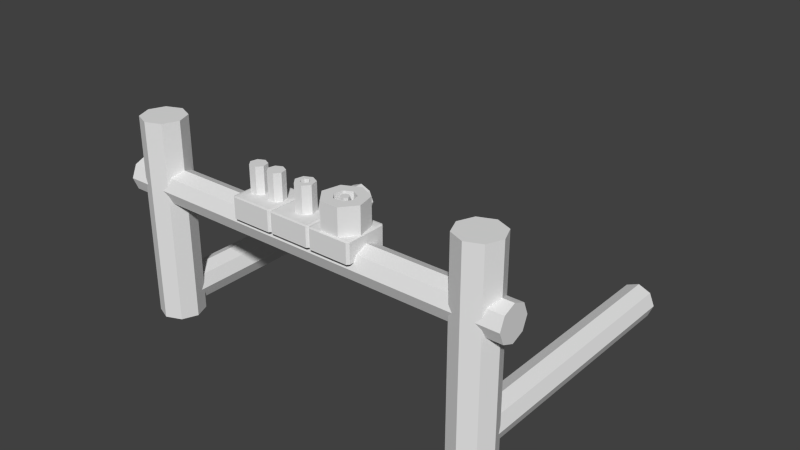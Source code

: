 # Source: trampoline.blend  (saved by Blender 2.68.0; exported with 4.5.12 LTS)
import bpy
from mathutils import Matrix  # noqa: F401  (used for matrix-valued properties, if any)

bpy.ops.wm.read_factory_settings(use_empty=True)
scene = bpy.context.scene
scene.name = 'Scene'

# ---- collections
col_collection_1 = bpy.data.collections.new('Collection 1'); scene.collection.children.link(col_collection_1)
col_collection_2 = bpy.data.collections.new('Collection 2'); scene.collection.children.link(col_collection_2)
col_collection_2.hide_render = True
col_collection_2.hide_viewport = True

# ---- materials (node trees are filled in below, after node groups)
mat_noneuntitled = bpy.data.materials.new('Noneuntitled')
mat_noneuntitled.alpha_threshold = 0.0
mat_noneuntitled.use_transparent_shadow = False
mat_noneuntitled.roughness = 0.5
mat_noneuntitled.line_color = (0.0, 0.0, 0.0, 1.0)
mat_noneuntitled_001 = bpy.data.materials.new('Noneuntitled.001')
mat_noneuntitled_001.alpha_threshold = 0.0
mat_noneuntitled_001.use_transparent_shadow = False
mat_noneuntitled_001.roughness = 0.5
mat_noneuntitled_001.line_color = (0.0, 0.0, 0.0, 1.0)
mat_noneuntitled_002 = bpy.data.materials.new('Noneuntitled.002')
mat_noneuntitled_002.alpha_threshold = 0.0
mat_noneuntitled_002.use_transparent_shadow = False
mat_noneuntitled_002.roughness = 0.5
mat_noneuntitled_002.line_color = (0.0, 0.0, 0.0, 1.0)

# ---- material node trees

# ---- world
world_world = bpy.data.worlds.new('World'); scene.world = world_world
world_world.color = (0.05088, 0.05088, 0.05088)
world_world.use_sun_shadow = False
world_world.sun_shadow_jitter_overblur = 0.0
world_world.cycles.sampling_method = 'MANUAL'
world_world.cycles.sample_map_resolution = 256

# ---- meshes
me_cube_003 = bpy.data.meshes.new('Cube.003')
me_cube_003.from_pydata([(0.725, 0.3034, -1.26), (0.725, -0.2966, -1.26), (0.275, -0.2966, -1.26), (0.275, 0.3034, -1.26), (0.725, 0.3034, -0.8), (0.275, 0.3034, -0.8), (0.275, -0.2966, -0.8), (0.725, -0.2966, -0.8), (0.75, 0.3034, -1.25), (0.75, 0.3034, -0.81), (0.75, -0.2966, -0.81), (0.75, -0.2966, -1.25), (0.725, -0.33, -1.25), (0.725, -0.33, -0.81), (0.275, -0.33, -0.81), (0.275, -0.33, -1.25), (0.25, -0.2966, -1.25), (0.25, -0.2966, -0.81), (0.25, 0.3034, -0.81), (0.25, 0.3034, -1.25), (0.725, 0.3367, -0.81), (0.725, 0.3367, -1.25), (0.275, 0.3367, -1.25), (0.275, 0.3367, -0.81), (0.4797, -0.0567, -0.2), (0.4783, -0.0567, -0.2), (0.5203, -0.0567, -0.2), (0.5217, -0.0567, -0.2), (0.4533, -0.01482, -0.2), (0.4513, -0.01147, -0.2), (0.4523, -0.1327, -0.2), (0.5477, -0.1327, -0.2), (0.5467, -0.01482, -0.2), (0.5487, -0.01147, -0.2), (0.4603, 0.04158, -0.2), (0.4609, 0.04493, -0.2), (0.3928, -0.03323, -0.2), (0.4797, -0.0567, -0.8), (0.4783, -0.0567, -0.8), (0.4523, -0.1327, -0.8), (0.5203, -0.0567, -0.8), (0.5217, -0.0567, -0.8), (0.5477, -0.1327, -0.8), (0.6072, -0.03323, -0.2), (0.5397, 0.04158, -0.2), (0.5391, 0.04493, -0.2), (0.5, 0.07004, -0.2), (0.414, 0.09085, -0.2), (0.4533, -0.01482, -0.8), (0.4513, -0.01147, -0.8), (0.3928, -0.03323, -0.8), (0.5467, -0.01482, -0.8), (0.5487, -0.01147, -0.8), (0.6072, -0.03323, -0.8), (0.5, 0.1461, -0.2), (0.586, 0.09085, -0.2), (0.4603, 0.04158, -0.8), (0.4609, 0.04493, -0.8), (0.414, 0.09085, -0.8), (0.5397, 0.04158, -0.8), (0.5391, 0.04493, -0.8), (0.586, 0.09085, -0.8), (0.5, 0.1461, -0.8), (0.5, 0.07004, -0.8), (1.0, 0.3201, -0.8), (1.189, 0.1986, -0.8), (1.236, -0.07439, -0.8), (1.105, -0.2933, -0.8), (0.895, -0.2933, -0.8), (0.7641, -0.07439, -0.8), (0.8108, 0.1986, -0.8), (1.0, 0.3201, -0.2), (1.189, 0.1986, -0.2), (1.236, -0.07439, -0.2), (1.105, -0.2933, -0.2), (0.895, -0.2933, -0.2), (0.7641, -0.07439, -0.2), (0.8108, 0.1986, -0.2), (1.0, 0.1557, -0.2), (0.9099, 0.09785, -0.2), (1.0, 0.1557, -0.8), (0.9099, 0.09785, -0.8), (0.8877, -0.0321, -0.2), (0.8877, -0.0321, -0.8), (0.95, -0.1363, -0.2), (0.95, -0.1363, -0.8), (1.05, -0.1363, -0.2), (1.05, -0.1363, -0.8), (1.112, -0.0321, -0.2), (1.112, -0.0321, -0.8), (1.09, 0.09785, -0.2), (1.09, 0.09785, -0.8), (1.0, 0.06685, -0.8), (1.039, 0.04175, -0.8), (1.049, -0.01466, -0.8), (1.022, -0.05989, -0.8), (0.9783, -0.05989, -0.8), (0.9513, -0.01466, -0.8), (0.9609, 0.04175, -0.8), (1.0, 0.06685, -0.2), (1.039, 0.04175, -0.2), (1.049, -0.01466, -0.2), (1.022, -0.05989, -0.2), (0.9783, -0.05989, -0.2), (0.9513, -0.01466, -0.2), (0.9609, 0.04175, -0.2), (1.0, 0.0001794, -0.8), (1.0, 0.0001794, -0.2), (1.225, 0.3002, -1.26), (1.225, -0.2998, -1.26), (0.775, -0.2998, -1.26), (0.775, 0.3002, -1.26), (1.225, 0.3002, -0.8), (0.775, 0.3002, -0.8), (0.775, -0.2998, -0.8), (1.225, -0.2998, -0.8), (1.25, 0.3002, -1.25), (1.25, 0.3002, -0.81), (1.25, -0.2998, -0.81), (1.25, -0.2998, -1.25), (1.225, -0.3332, -1.25), (1.225, -0.3332, -0.81), (0.775, -0.3332, -0.81), (0.775, -0.3332, -1.25), (0.75, -0.2998, -1.25), (0.75, -0.2998, -0.81), (0.75, 0.3002, -0.81), (0.75, 0.3002, -1.25), (1.225, 0.3335, -0.81), (1.225, 0.3335, -1.25), (0.775, 0.3335, -1.25), (0.775, 0.3335, -0.81), (-0.225, 0.3373, -0.7986), (-0.225, 0.3373, -1.259), (0.225, 0.3373, -1.259), (0.225, 0.3373, -0.7986), (-0.25, 0.304, -1.259), (-0.25, 0.304, -0.7986), (-0.25, -0.296, -0.7986), (-0.25, -0.296, -1.259), (-0.225, -0.3293, -1.259), (-0.225, -0.3293, -0.7986), (0.225, -0.3293, -0.7986), (0.225, -0.3293, -1.259), (0.25, -0.296, -1.259), (0.25, -0.296, -0.7986), (0.25, 0.304, -0.7986), (0.25, 0.304, -1.259), (0.225, -0.296, -0.7886), (-0.225, -0.296, -0.7886), (-0.225, 0.304, -0.7886), (0.225, 0.304, -0.7886), (-0.225, 0.304, -1.269), (-0.225, -0.296, -1.269), (0.225, -0.296, -1.269), (0.225, 0.304, -1.269), (-0.12, 0.001114, -0.1886), (-0.12, 0.001114, -0.7886), (-0.1933, 0.07905, -0.1886), (-0.2114, -0.0267, -0.1886), (-0.1607, -0.1115, -0.1886), (-0.07932, -0.1115, -0.1886), (-0.0286, -0.0267, -0.1886), (-0.0467, 0.07905, -0.1886), (-0.12, 0.1261, -0.1886), (-0.1933, 0.07905, -0.7886), (-0.2114, -0.0267, -0.7886), (-0.1607, -0.1115, -0.7886), (-0.07932, -0.1115, -0.7886), (-0.0286, -0.0267, -0.7886), (-0.0467, 0.07905, -0.7886), (-0.12, 0.1261, -0.7886), (0.12, 0.1265, -0.7886), (0.1933, 0.07905, -0.7886), (0.2114, -0.0267, -0.7886), (0.1607, -0.1115, -0.7886), (0.07932, -0.1115, -0.7886), (0.0286, -0.0267, -0.7886), (0.0467, 0.07905, -0.7886), (0.12, 0.1261, -0.1886), (0.1933, 0.07905, -0.1886), (0.2114, -0.0267, -0.1886), (0.1607, -0.1115, -0.1886), (0.07932, -0.1115, -0.1886), (0.0286, -0.0267, -0.1886), (0.0467, 0.07905, -0.1886), (0.12, 0.001114, -0.7886), (0.12, 0.001114, -0.1886), (2.5, 0.3333, -4.5), (2.677, 0.2357, -4.5), (2.75, 1.126e-07, -4.5), (2.677, -0.2357, -4.5), (2.5, -0.3333, -4.5), (2.323, -0.2357, -4.5), (2.25, 1.126e-07, -4.5), (2.323, 0.2357, -4.5), (2.5, 0.3333, 0.1), (2.677, 0.2357, 0.1), (2.75, 2.17e-07, 0.1), (2.677, -0.2357, 0.1), (2.5, -0.3333, 0.1), (2.323, -0.2357, 0.1), (2.25, 2.17e-07, 0.1), (2.323, 0.2357, 0.1), (2.5, 1.126e-07, -4.5), (2.5, -2.146e-08, 0.1), (-1.5, 0.3333, -4.5), (-1.323, 0.2357, -4.5), (-1.25, 1.126e-07, -4.5), (-1.323, -0.2357, -4.5), (-1.5, -0.3333, -4.5), (-1.677, -0.2357, -4.5), (-1.75, 1.126e-07, -4.5), (-1.677, 0.2357, -4.5), (-1.5, 0.3333, 0.1), (-1.323, 0.2357, 0.1), (-1.25, 2.17e-07, 0.1), (-1.323, -0.2357, 0.1), (-1.5, -0.3333, 0.1), (-1.677, -0.2357, 0.1), (-1.75, 2.17e-07, 0.1), (-1.677, 0.2357, 0.1), (-1.5, 1.126e-07, -4.5), (-1.5, -2.146e-08, 0.1), (-1.5, 4.0, -3.6), (-1.359, 4.0, -3.717), (-1.3, 4.0, -4.0), (-1.359, 4.0, -4.283), (-1.5, 4.0, -4.4), (-1.641, 4.0, -4.283), (-1.7, 4.0, -4.0), (-1.641, 4.0, -3.717), (-1.5, -1.123e-07, -3.6), (-1.359, -6.235e-08, -3.717), (-1.3, 5.828e-08, -4.0), (-1.359, 1.789e-07, -4.283), (-1.5, 2.289e-07, -4.4), (-1.641, 1.789e-07, -4.283), (-1.7, 5.828e-08, -4.0), (-1.641, -6.235e-08, -3.717), (-1.5, 4.0, -4.0), (-1.5, 5.828e-08, -4.0), (2.5, 4.0, -3.6), (2.641, 4.0, -3.717), (2.7, 4.0, -4.0), (2.641, 4.0, -4.283), (2.5, 4.0, -4.4), (2.359, 4.0, -4.283), (2.3, 4.0, -4.0), (2.359, 4.0, -3.717), (2.5, -1.123e-07, -3.6), (2.641, -6.235e-08, -3.717), (2.7, 5.828e-08, -4.0), (2.641, 1.789e-07, -4.283), (2.5, 2.289e-07, -4.4), (2.359, 1.789e-07, -4.283), (2.3, 5.828e-08, -4.0), (2.359, -6.235e-08, -3.717), (2.5, 4.0, -4.0), (2.5, 5.828e-08, -4.0), (-1.875, 0.2667, -1.4), (-1.875, 0.1886, -1.683), (-1.875, -2.914e-08, -1.8), (-1.875, -0.1886, -1.683), (-1.875, -0.2667, -1.4), (-1.875, -0.1886, -1.117), (-1.875, -5.246e-08, -1.0), (-1.875, 0.1886, -1.117), (2.875, 0.2667, -1.4), (2.875, 0.1886, -1.683), (2.875, 1.298e-07, -1.8), (2.875, -0.1886, -1.683), (2.875, -0.2667, -1.4), (2.875, -0.1886, -1.117), (2.875, 1.065e-07, -1.0), (2.875, 0.1886, -1.117), (-1.875, -4.08e-08, -1.4), (2.875, -4.08e-08, -1.4)], [], [(53, 52, 59, 61), (70, 77, 71, 64), (5, 18, 17, 6), (30, 39, 42, 31), (3, 22, 21, 0), (4, 20, 23, 5), (1, 12, 15, 2), (0, 21, 8), (2, 15, 16), (4, 9, 20), (4, 5, 6, 7), (11, 1, 0, 8), (7, 10, 9, 4), (60, 61, 59), (120, 121, 122, 123), (86, 88, 89, 87), (116, 117, 118, 119), (97, 98, 106, 96), (2, 16, 19, 3), (106, 93, 94), (130, 127, 126, 131), (84, 82, 76, 75), (107, 104, 103, 102), (115, 118, 117, 112), (112, 113, 114, 115), (99, 105, 107, 100), (101, 100, 107, 102), (98, 92, 93, 106), (128, 117, 116, 129), (40, 26, 27, 41), (35, 34, 56, 57), (48, 38, 39, 50), (59, 52, 33, 44), (47, 54, 62, 58), (12, 11, 10, 13), (39, 37, 40, 42), (43, 53, 61, 55), (50, 39, 30, 36), (30, 25, 28, 36), (31, 26, 24, 30), (1, 11, 12), (3, 19, 22), (7, 13, 10), (6, 17, 14), (5, 23, 18), (47, 35, 46, 54), (79, 82, 83, 81), (13, 7, 6, 14), (56, 49, 50, 58), (16, 17, 18, 19), (58, 50, 36, 47), (46, 45, 55, 54), (45, 46, 63, 60), (20, 21, 22, 23), (48, 28, 25, 38), (31, 42, 53, 43), (40, 37, 24, 26), (60, 63, 62, 61), (16, 15, 14, 17), (12, 13, 14, 15), (8, 21, 20, 9), (44, 33, 43, 55), (37, 38, 25, 24), (56, 34, 29, 49), (47, 34, 35), (51, 41, 27, 32), (58, 57, 56), (8, 9, 10, 11), (36, 28, 29), (59, 44, 45, 60), (50, 49, 48), (51, 32, 33, 52), (30, 24, 25), (32, 27, 31, 43), (39, 38, 37), (63, 57, 58, 62), (55, 61, 62, 54), (36, 29, 34, 47), (31, 27, 26), (22, 19, 18, 23), (42, 40, 41), (35, 57, 63, 46), (43, 33, 32), (53, 51, 52), (42, 41, 51, 53), (55, 45, 44), (29, 28, 48, 49), (98, 105, 99, 92), (90, 78, 80, 91), (90, 88, 73, 72), (112, 128, 131, 113), (72, 65, 64, 71), (121, 115, 114, 122), (74, 67, 66, 73), (75, 68, 67, 74), (81, 80, 78, 79), (86, 84, 75, 74), (104, 97, 96, 103), (88, 86, 74, 73), (79, 78, 71, 77), (80, 81, 70, 64), (102, 95, 94, 101), (84, 86, 87, 85), (89, 91, 65, 66), (124, 125, 126, 127), (124, 123, 122, 125), (128, 129, 130, 131), (105, 98, 97, 104), (108, 116, 119, 109), (78, 90, 72, 71), (91, 89, 88, 90), (120, 119, 118, 121), (107, 105, 104), (109, 120, 123, 110), (83, 85, 68, 69), (85, 87, 67, 68), (100, 93, 92, 99), (103, 96, 95, 102), (77, 70, 69, 76), (73, 66, 65, 72), (101, 94, 93, 100), (91, 80, 64, 65), (129, 108, 111, 130), (125, 114, 113, 126), (81, 83, 69, 70), (82, 79, 77, 76), (76, 69, 68, 75), (110, 124, 127, 111), (87, 89, 66, 67), (82, 84, 85, 83), (95, 96, 106, 94), (108, 129, 116), (109, 119, 120), (110, 123, 124), (111, 127, 130), (112, 117, 128), (115, 121, 118), (114, 125, 122), (113, 131, 126), (150, 132, 137), (152, 136, 133), (155, 134, 147), (148, 151, 150, 149), (150, 151, 135, 132), (137, 138, 149, 150), (175, 176, 177, 186), (140, 143, 142, 141), (174, 173, 180, 181), (133, 134, 155, 152), (145, 146, 151, 148), (169, 170, 163, 162), (173, 174, 175, 186), (149, 138, 141), (148, 142, 145), (151, 146, 135), (153, 140, 139), (154, 144, 143), (175, 174, 181, 182), (178, 177, 184, 185), (152, 153, 139, 136), (158, 164, 171, 165), (185, 187, 180, 179), (176, 175, 182, 183), (158, 156, 163, 164), (154, 155, 147, 144), (168, 157, 170, 169), (161, 162, 163, 156), (166, 157, 168, 167), (144, 147, 146, 145), (167, 168, 161, 160), (168, 169, 162, 161), (165, 171, 170, 157), (153, 154, 143, 140), (138, 139, 140, 141), (185, 179, 172, 178), (136, 137, 132, 133), (134, 133, 132, 135), (182, 181, 180, 187), (184, 183, 182, 187), (156, 158, 159), (157, 166, 165), (186, 177, 178), (187, 185, 184), (170, 171, 164, 163), (165, 166, 159, 158), (166, 167, 160, 159), (146, 147, 134, 135), (141, 142, 148, 149), (178, 172, 173, 186), (173, 172, 179, 180), (177, 176, 183, 184), (142, 143, 144, 145), (159, 160, 161, 156), (136, 139, 138, 137), (204, 188, 189), (205, 197, 196), (204, 189, 190), (205, 198, 197), (204, 190, 191), (205, 199, 198), (204, 191, 192), (205, 200, 199), (204, 192, 193), (205, 201, 200), (204, 193, 194), (205, 202, 201), (204, 194, 195), (205, 203, 202), (195, 188, 204), (205, 196, 203), (188, 196, 197, 189), (189, 197, 198, 190), (190, 198, 199, 191), (191, 199, 200, 192), (192, 200, 201, 193), (193, 201, 202, 194), (194, 202, 203, 195), (196, 188, 195, 203), (222, 206, 207), (223, 215, 214), (222, 207, 208), (223, 216, 215), (222, 208, 209), (223, 217, 216), (222, 209, 210), (223, 218, 217), (222, 210, 211), (223, 219, 218), (222, 211, 212), (223, 220, 219), (222, 212, 213), (223, 221, 220), (213, 206, 222), (223, 214, 221), (206, 214, 215, 207), (207, 215, 216, 208), (208, 216, 217, 209), (209, 217, 218, 210), (210, 218, 219, 211), (211, 219, 220, 212), (212, 220, 221, 213), (214, 206, 213, 221), (240, 224, 225), (241, 233, 232), (240, 225, 226), (241, 234, 233), (240, 226, 227), (241, 235, 234), (240, 227, 228), (241, 236, 235), (240, 228, 229), (241, 237, 236), (240, 229, 230), (241, 238, 237), (240, 230, 231), (241, 239, 238), (231, 224, 240), (241, 232, 239), (224, 232, 233, 225), (225, 233, 234, 226), (226, 234, 235, 227), (227, 235, 236, 228), (228, 236, 237, 229), (229, 237, 238, 230), (230, 238, 239, 231), (232, 224, 231, 239), (258, 242, 243), (259, 251, 250), (258, 243, 244), (259, 252, 251), (258, 244, 245), (259, 253, 252), (258, 245, 246), (259, 254, 253), (258, 246, 247), (259, 255, 254), (258, 247, 248), (259, 256, 255), (258, 248, 249), (259, 257, 256), (249, 242, 258), (259, 250, 257), (242, 250, 251, 243), (243, 251, 252, 244), (244, 252, 253, 245), (245, 253, 254, 246), (246, 254, 255, 247), (247, 255, 256, 248), (248, 256, 257, 249), (250, 242, 249, 257), (276, 260, 261), (277, 269, 268), (276, 261, 262), (277, 270, 269), (276, 262, 263), (277, 271, 270), (276, 263, 264), (277, 272, 271), (276, 264, 265), (277, 273, 272), (276, 265, 266), (277, 274, 273), (276, 266, 267), (277, 275, 274), (267, 260, 276), (277, 268, 275), (260, 268, 269, 261), (261, 269, 270, 262), (262, 270, 271, 263), (263, 271, 272, 264), (264, 272, 273, 265), (265, 273, 274, 266), (266, 274, 275, 267), (268, 260, 267, 275)])
me_cube_003.polygons.foreach_set('material_index', [2, 1, 2, 2, 2, 2, 2, 2, 2, 2, 2, 2, 2, 2, 1, 1, 1, 1, 2, 1, 1, 1, 1, 1, 1, 1, 1, 1, 1, 2, 2, 2, 2, 2, 2, 2, 2, 2, 2, 2, 2, 2, 2, 2, 2, 2, 1, 2, 2, 2, 2, 2, 2, 2, 2, 2, 2, 2, 2, 2, 2, 2, 2, 2, 2, 2, 2, 2, 2, 2, 2, 2, 2, 2, 2, 2, 2, 2, 2, 2, 2, 2, 2, 2, 2, 2, 2, 1, 1, 1, 1, 1, 1, 1, 1, 1, 1, 1, 1, 1, 1, 1, 1, 1, 1, 1, 1, 1, 1, 1, 1, 1, 1, 1, 1, 1, 1, 1, 1, 1, 1, 1, 1, 1, 1, 1, 1, 1, 1, 1, 1, 1, 1, 1, 1, 1, 1, 1, 1, 0, 0, 0, 0, 0, 0, 0, 0, 0, 0, 0, 0, 0, 0, 0, 0, 0, 0, 0, 0, 0, 0, 0, 0, 0, 0, 0, 0, 0, 0, 0, 0, 0, 0, 0, 0, 0, 0, 0, 0, 0, 0, 0, 0, 0, 0, 0, 0, 0, 0, 0, 0, 0, 0, 0, 0, 0, 0, 0, 0, 0, 0, 0, 0, 0, 0, 0, 0, 0, 0, 0, 0, 0, 0, 0, 0, 0, 0, 0, 0, 0, 0, 0, 0, 0, 0, 0, 0, 0, 0, 0, 0, 0, 0, 0, 0, 0, 0, 0, 0, 0, 0, 0, 0, 0, 0, 0, 0, 0, 0, 0, 0, 0, 0, 0, 0, 0, 0, 0, 0, 0, 0, 0, 0, 0, 0, 0, 0, 0, 0, 0, 0, 0, 0, 0, 0, 0, 0, 0, 0, 0, 0, 0, 0, 0, 0, 0, 0, 0, 0, 0, 0, 0, 0, 0, 0, 0, 0, 0, 0, 0, 0, 0, 0, 0, 0, 0, 0, 0, 0, 0, 0, 0, 0, 0])
_uv = me_cube_003.uv_layers.new(name='UVMap')
_uv.uv.foreach_set('vector', [0.6292, 0.6776, 0.636, 0.6792, 0.638, 0.6855, 0.6338, 0.6923, 0.2248, 0.7553, 0.2246, 0.6815, 0.2479, 0.6814, 0.2481, 0.7553, 0.03917, 0.6659, 0.03691, 0.6659, 0.03668, 0.5921, 0.03895, 0.5921, 0.03782, 0.7147, 0.03805, 0.7886, 0.0263, 0.7886, 0.02608, 0.7148, 0.5388, 0.7408, 0.5382, 0.7449, 0.4881, 0.7451, 0.4886, 0.741, 0.08934, 0.6658, 0.08987, 0.6699, 0.03971, 0.67, 0.03917, 0.6659, 0.4884, 0.6671, 0.4878, 0.663, 0.538, 0.6628, 0.5385, 0.6669, 0.4886, 0.741, 0.4881, 0.7451, 0.4853, 0.741, 0.5385, 0.6669, 0.538, 0.6628, 0.5408, 0.6669, 0.08934, 0.6658, 0.09265, 0.6658, 0.08987, 0.6699, 0.08934, 0.6658, 0.03917, 0.6659, 0.03895, 0.5921, 0.08911, 0.5919, 0.4851, 0.6671, 0.4884, 0.6671, 0.4886, 0.741, 0.4853, 0.741, 0.08911, 0.5919, 0.09242, 0.5919, 0.09265, 0.6658, 0.08934, 0.6658, 0.6381, 0.6859, 0.6338, 0.6923, 0.638, 0.6855, 0.09257, 0.8076, 0.03841, 0.8078, 0.03824, 0.7524, 0.0924, 0.7522, 0.2, 0.5668, 0.1873, 0.5668, 0.1871, 0.4929, 0.1997, 0.4929, 0.3258, 0.7581, 0.2716, 0.7582, 0.2714, 0.6851, 0.3256, 0.685, 0.2, 0.5719, 0.2, 0.5789, 0.1949, 0.5745, 0.1961, 0.5668, 0.5385, 0.6669, 0.5408, 0.6669, 0.541, 0.7408, 0.5388, 0.7408, 0.1949, 0.5745, 0.1913, 0.5802, 0.1892, 0.5735, 0.03824, 0.7521, 0.03825, 0.748, 0.09241, 0.7482, 0.0924, 0.7522, 0.7841, 0.7427, 0.7752, 0.7543, 0.7624, 0.747, 0.781, 0.7226, 0.1761, 0.5745, 0.171, 0.5719, 0.1749, 0.5668, 0.1796, 0.5676, 0.7052, 0.5705, 0.7085, 0.5705, 0.7087, 0.6443, 0.7054, 0.6443, 0.7054, 0.6443, 0.6553, 0.6445, 0.655, 0.5706, 0.7052, 0.5705, 0.1749, 0.5826, 0.171, 0.5789, 0.1761, 0.5745, 0.1796, 0.5802, 0.1818, 0.5735, 0.1796, 0.5802, 0.1761, 0.5745, 0.1796, 0.5676, 0.2, 0.5789, 0.1961, 0.5826, 0.1913, 0.5802, 0.1949, 0.5745, 0.2716, 0.7627, 0.2716, 0.7582, 0.3258, 0.7581, 0.3258, 0.7626, 0.1708, 0.5668, 0.1706, 0.4929, 0.1708, 0.4929, 0.171, 0.5668, 0.3385, 0.7552, 0.3381, 0.7552, 0.3383, 0.6814, 0.3387, 0.6814, 0.6465, 0.6772, 0.6429, 0.6725, 0.6444, 0.6628, 0.6528, 0.6739, 0.8148, 0.7227, 0.8214, 0.7226, 0.8216, 0.7965, 0.815, 0.7965, 0.4373, 0.6364, 0.4479, 0.6363, 0.4481, 0.7102, 0.4375, 0.7102, 0.7629, 0.5664, 0.7629, 0.57, 0.7088, 0.5702, 0.7087, 0.5665, 0.6444, 0.6628, 0.6428, 0.6726, 0.6383, 0.6732, 0.6338, 0.6645, 0.01131, 0.7147, 0.01108, 0.6408, 0.02657, 0.6408, 0.0268, 0.7146, 0.01522, 0.5669, 0.02761, 0.5668, 0.02784, 0.6407, 0.01544, 0.6407, 0.613, 0.6628, 0.6144, 0.6725, 0.6109, 0.6772, 0.6046, 0.6739, 0.6235, 0.6645, 0.619, 0.6732, 0.6146, 0.6726, 0.613, 0.6628, 0.4884, 0.6671, 0.4851, 0.6671, 0.4878, 0.663, 0.5388, 0.7408, 0.541, 0.7408, 0.5382, 0.7449, 0.08911, 0.5919, 0.08962, 0.5878, 0.09242, 0.5919, 0.03895, 0.5921, 0.03668, 0.5921, 0.03946, 0.588, 0.03917, 0.6659, 0.03971, 0.67, 0.03691, 0.6659, 0.6046, 0.6894, 0.6106, 0.6846, 0.6144, 0.6883, 0.613, 0.6976, 0.02923, 0.5668, 0.01379, 0.5668, 0.01402, 0.4929, 0.02946, 0.493, 0.08962, 0.5878, 0.08911, 0.5919, 0.03895, 0.5921, 0.03946, 0.588, 0.6467, 0.6842, 0.6467, 0.6776, 0.6528, 0.6739, 0.6528, 0.6894, 0.1544, 0.748, 0.1002, 0.7481, 0.09999, 0.6743, 0.1542, 0.6741, 0.0, 0.5669, 0.01522, 0.5669, 0.01544, 0.6407, 0.0002266, 0.6408, 0.6144, 0.6883, 0.6192, 0.6859, 0.6235, 0.6923, 0.613, 0.6976, 0.0268, 0.6408, 0.03161, 0.6408, 0.03183, 0.7147, 0.02702, 0.7147, 0.7674, 0.6488, 0.8216, 0.6486, 0.8218, 0.704, 0.7676, 0.7042, 0.3316, 0.6814, 0.3313, 0.7552, 0.3258, 0.7552, 0.326, 0.6813, 0.0002266, 0.7147, 0.0, 0.6409, 0.01108, 0.6408, 0.01131, 0.7147, 0.1708, 0.5668, 0.1659, 0.5668, 0.1656, 0.4929, 0.1706, 0.4929, 0.6381, 0.6859, 0.6429, 0.6883, 0.6443, 0.6976, 0.6338, 0.6923, 0.1544, 0.748, 0.1544, 0.7521, 0.1002, 0.7523, 0.1002, 0.7481, 0.3258, 0.8181, 0.2716, 0.8183, 0.2715, 0.7629, 0.3256, 0.7627, 0.7631, 0.6431, 0.7632, 0.6476, 0.709, 0.6478, 0.709, 0.6433, 0.6193, 0.6855, 0.6213, 0.6792, 0.6282, 0.6776, 0.6235, 0.6923, 0.1659, 0.5668, 0.1657, 0.5668, 0.1655, 0.4929, 0.1656, 0.4929, 0.3383, 0.6814, 0.3381, 0.7552, 0.3318, 0.7552, 0.332, 0.6814, 0.6046, 0.6894, 0.6106, 0.6842, 0.6106, 0.6846, 0.8218, 0.7226, 0.8269, 0.7226, 0.8271, 0.7965, 0.822, 0.7965, 0.6528, 0.6894, 0.6467, 0.6846, 0.6467, 0.6842, 0.7631, 0.6431, 0.709, 0.6433, 0.7088, 0.5702, 0.7629, 0.57, 0.6046, 0.6739, 0.6109, 0.6772, 0.6106, 0.6776, 0.8148, 0.7227, 0.815, 0.7965, 0.8146, 0.7965, 0.8144, 0.7227, 0.6528, 0.6739, 0.6467, 0.6776, 0.6465, 0.6772, 0.8218, 0.7226, 0.822, 0.7965, 0.8216, 0.7965, 0.8214, 0.7226, 0.613, 0.6628, 0.6146, 0.6726, 0.6144, 0.6725, 0.6212, 0.6788, 0.6192, 0.6733, 0.6235, 0.6645, 0.6282, 0.6776, 0.6444, 0.6628, 0.6429, 0.6725, 0.6428, 0.6726, 0.6429, 0.6883, 0.6467, 0.6846, 0.6528, 0.6894, 0.6443, 0.6976, 0.4585, 0.6363, 0.4587, 0.7102, 0.4481, 0.7102, 0.4479, 0.6363, 0.6046, 0.6739, 0.6106, 0.6776, 0.6106, 0.6842, 0.6046, 0.6894, 0.6235, 0.6645, 0.6192, 0.6733, 0.619, 0.6732, 0.1541, 0.6701, 0.1542, 0.6741, 0.09999, 0.6743, 0.09998, 0.6703, 0.6338, 0.6645, 0.6383, 0.6732, 0.6381, 0.6733, 0.03642, 0.6408, 0.03665, 0.7146, 0.03183, 0.7147, 0.03161, 0.6408, 0.6282, 0.6776, 0.6213, 0.6792, 0.6212, 0.6788, 0.6292, 0.6776, 0.6362, 0.6788, 0.636, 0.6792, 0.6338, 0.6645, 0.6381, 0.6733, 0.6362, 0.6788, 0.6292, 0.6776, 0.6235, 0.6923, 0.6192, 0.6859, 0.6193, 0.6855, 0.3318, 0.7552, 0.3313, 0.7552, 0.3316, 0.6814, 0.332, 0.6814, 0.2248, 0.8292, 0.2246, 0.7554, 0.2294, 0.7554, 0.2296, 0.8292, 0.2936, 0.6588, 0.2825, 0.6588, 0.2827, 0.5849, 0.2938, 0.585, 0.7951, 0.7735, 0.8, 0.7581, 0.8144, 0.7551, 0.8041, 0.7875, 0.7054, 0.6443, 0.706, 0.6484, 0.6558, 0.6486, 0.6553, 0.6445, 0.2712, 0.6813, 0.2714, 0.7552, 0.2481, 0.7553, 0.2479, 0.6814, 0.7057, 0.5664, 0.7052, 0.5705, 0.655, 0.5706, 0.6556, 0.5665, 0.7087, 0.7224, 0.709, 0.6486, 0.7333, 0.6487, 0.7331, 0.7225, 0.02585, 0.7147, 0.02608, 0.7886, 0.0002266, 0.7887, 0.0, 0.7148, 0.2716, 0.5849, 0.2827, 0.5849, 0.2825, 0.6588, 0.2714, 0.6587, 0.7951, 0.7444, 0.7841, 0.7427, 0.781, 0.7226, 0.8041, 0.7262, 0.4531, 0.7841, 0.4529, 0.7103, 0.4585, 0.7102, 0.4587, 0.7841, 0.8, 0.7581, 0.7951, 0.7444, 0.8041, 0.7262, 0.8144, 0.7551, 0.7753, 0.7705, 0.7841, 0.779, 0.781, 0.799, 0.7624, 0.781, 0.7848, 0.6278, 0.7958, 0.6223, 0.8049, 0.6362, 0.7817, 0.6478, 0.3264, 0.8291, 0.3266, 0.7552, 0.3317, 0.7552, 0.3314, 0.8291, 0.8151, 0.5714, 0.8274, 0.5714, 0.8277, 0.6452, 0.8154, 0.6453, 0.776, 0.603, 0.776, 0.6192, 0.7632, 0.6298, 0.7632, 0.5958, 0.03848, 0.6742, 0.09263, 0.6744, 0.09241, 0.7482, 0.03825, 0.748, 0.03848, 0.6742, 0.03849, 0.67, 0.09265, 0.6702, 0.09263, 0.6744, 0.09998, 0.7525, 0.1541, 0.7523, 0.1543, 0.8077, 0.1002, 0.8079, 0.4462, 0.7841, 0.4459, 0.7103, 0.4529, 0.7103, 0.4531, 0.7841, 0.1035, 0.666, 0.1002, 0.666, 0.09998, 0.5922, 0.1033, 0.5921, 0.7841, 0.779, 0.7951, 0.7735, 0.8041, 0.7875, 0.781, 0.799, 0.171, 0.493, 0.1871, 0.4929, 0.1873, 0.5668, 0.1712, 0.5668, 0.3255, 0.6813, 0.3256, 0.685, 0.2714, 0.6851, 0.2714, 0.6815, 0.1761, 0.5745, 0.171, 0.5789, 0.171, 0.5719, 0.1033, 0.5921, 0.1028, 0.588, 0.1529, 0.5879, 0.1535, 0.592, 0.8007, 0.6068, 0.7958, 0.5931, 0.8048, 0.5749, 0.8151, 0.6038, 0.7958, 0.5931, 0.7848, 0.5914, 0.7817, 0.5714, 0.8048, 0.5749, 0.2342, 0.7553, 0.2344, 0.8292, 0.2296, 0.8292, 0.2294, 0.7554, 0.0348, 0.4929, 0.03502, 0.5668, 0.02968, 0.5668, 0.02946, 0.4929, 0.1624, 0.7403, 0.1622, 0.6665, 0.1957, 0.6664, 0.1959, 0.7402, 0.7331, 0.7225, 0.7333, 0.6487, 0.7674, 0.6488, 0.7672, 0.7226, 0.3314, 0.8291, 0.3317, 0.7552, 0.3387, 0.7553, 0.3385, 0.8291, 0.776, 0.6192, 0.7848, 0.6278, 0.7817, 0.6478, 0.7632, 0.6298, 0.103, 0.6701, 0.1035, 0.666, 0.1537, 0.6658, 0.1532, 0.6699, 0.6528, 0.5706, 0.655, 0.5706, 0.6553, 0.6445, 0.653, 0.6445, 0.7958, 0.6223, 0.8007, 0.6068, 0.8151, 0.6038, 0.8049, 0.6362, 0.7752, 0.7543, 0.7753, 0.7705, 0.7624, 0.781, 0.7624, 0.747, 0.1959, 0.7402, 0.1957, 0.6664, 0.2229, 0.6663, 0.2232, 0.7401, 0.1535, 0.592, 0.1557, 0.592, 0.1559, 0.6658, 0.1537, 0.6658, 0.7848, 0.5914, 0.776, 0.603, 0.7632, 0.5958, 0.7817, 0.5714, 0.01379, 0.5668, 0.0, 0.5668, 0.0002266, 0.4929, 0.01402, 0.4929, 0.1913, 0.5676, 0.1961, 0.5668, 0.1949, 0.5745, 0.1892, 0.5735, 0.1035, 0.666, 0.103, 0.6701, 0.1002, 0.666, 0.1033, 0.5921, 0.09998, 0.5922, 0.1028, 0.588, 0.1535, 0.592, 0.1529, 0.5879, 0.1557, 0.592, 0.1537, 0.6658, 0.1559, 0.6658, 0.1532, 0.6699, 0.7054, 0.6443, 0.7087, 0.6443, 0.706, 0.6484, 0.7052, 0.5705, 0.7057, 0.5664, 0.7085, 0.5705, 0.655, 0.5706, 0.6528, 0.5706, 0.6556, 0.5665, 0.6553, 0.6445, 0.6558, 0.6486, 0.653, 0.6445, 0.655, 0.7265, 0.6556, 0.7307, 0.6528, 0.7265, 0.5985, 0.7266, 0.6008, 0.7265, 0.598, 0.7307, 0.5483, 0.7267, 0.5478, 0.7308, 0.545, 0.7267, 0.7054, 0.6528, 0.7052, 0.7267, 0.655, 0.7265, 0.6553, 0.6527, 0.655, 0.7265, 0.7052, 0.7267, 0.7057, 0.7308, 0.6556, 0.7307, 0.6528, 0.7265, 0.653, 0.6527, 0.6553, 0.6527, 0.655, 0.7265, 0.6363, 0.6976, 0.6453, 0.699, 0.6493, 0.7101, 0.6387, 0.712, 0.2177, 0.7969, 0.1624, 0.7971, 0.1622, 0.7405, 0.2176, 0.7403, 0.4468, 0.5624, 0.46, 0.5624, 0.4602, 0.6362, 0.447, 0.6363, 0.598, 0.7307, 0.5478, 0.7308, 0.5483, 0.7267, 0.5985, 0.7266, 0.7087, 0.6529, 0.7085, 0.7267, 0.7052, 0.7267, 0.7054, 0.6528, 0.3765, 0.5624, 0.3897, 0.5624, 0.39, 0.6362, 0.3768, 0.6363, 0.6292, 0.7202, 0.6292, 0.707, 0.6363, 0.6976, 0.6387, 0.712, 0.6553, 0.6527, 0.653, 0.6527, 0.6558, 0.6486, 0.7054, 0.6528, 0.706, 0.6487, 0.7087, 0.6529, 0.7052, 0.7267, 0.7085, 0.7267, 0.7057, 0.7308, 0.5983, 0.6527, 0.5977, 0.6486, 0.6005, 0.6527, 0.5481, 0.6529, 0.5448, 0.6529, 0.5476, 0.6488, 0.4373, 0.5625, 0.4468, 0.5624, 0.447, 0.6363, 0.4375, 0.6363, 0.3662, 0.4885, 0.3792, 0.4885, 0.3794, 0.5624, 0.3664, 0.5624, 0.5985, 0.7266, 0.5983, 0.6527, 0.6005, 0.6527, 0.6008, 0.7265, 0.3671, 0.7103, 0.3761, 0.7103, 0.3763, 0.7841, 0.3673, 0.7841, 0.609, 0.7202, 0.6186, 0.712, 0.6252, 0.7227, 0.6162, 0.7272, 0.5448, 0.6402, 0.5348, 0.6403, 0.5346, 0.5664, 0.5446, 0.5664, 0.7229, 0.5594, 0.7324, 0.5512, 0.739, 0.5619, 0.7301, 0.5664, 0.5481, 0.6529, 0.5483, 0.7267, 0.545, 0.7267, 0.5448, 0.6529, 0.7502, 0.5368, 0.7526, 0.5512, 0.743, 0.5594, 0.743, 0.5462, 0.739, 0.5382, 0.743, 0.5493, 0.739, 0.5619, 0.7324, 0.5512, 0.7632, 0.5493, 0.7526, 0.5512, 0.7502, 0.5368, 0.7592, 0.5382, 0.2229, 0.5885, 0.2231, 0.6616, 0.1665, 0.6618, 0.1663, 0.5887, 0.1662, 0.6617, 0.1562, 0.6618, 0.1559, 0.5879, 0.166, 0.5879, 0.3671, 0.5625, 0.3765, 0.5624, 0.3768, 0.6363, 0.3673, 0.6363, 0.7592, 0.5619, 0.7502, 0.5664, 0.743, 0.5594, 0.7526, 0.5512, 0.5983, 0.6527, 0.5481, 0.6529, 0.5476, 0.6488, 0.5977, 0.6486, 0.545, 0.6444, 0.6017, 0.6443, 0.6017, 0.6484, 0.5451, 0.6486, 0.3671, 0.6364, 0.3761, 0.6363, 0.3763, 0.7102, 0.3673, 0.7102, 0.6014, 0.5704, 0.5448, 0.5706, 0.5448, 0.5666, 0.6014, 0.5664, 0.5406, 0.8017, 0.4852, 0.8018, 0.4851, 0.7452, 0.5404, 0.7451, 0.6252, 0.699, 0.6292, 0.7101, 0.6252, 0.7227, 0.6186, 0.712, 0.609, 0.707, 0.6162, 0.6976, 0.6252, 0.699, 0.6186, 0.712, 0.7324, 0.5512, 0.7229, 0.5594, 0.7229, 0.5462, 0.7526, 0.5512, 0.7632, 0.5493, 0.7592, 0.5619, 0.6387, 0.712, 0.6493, 0.7101, 0.6453, 0.7227, 0.6186, 0.712, 0.609, 0.7202, 0.609, 0.707, 0.3854, 0.7841, 0.3763, 0.7841, 0.3761, 0.7103, 0.3851, 0.7102, 0.4373, 0.4885, 0.4503, 0.4885, 0.4505, 0.5624, 0.4375, 0.5624, 0.4503, 0.4885, 0.4609, 0.4885, 0.4611, 0.5623, 0.4505, 0.5624, 0.1665, 0.6618, 0.2231, 0.6616, 0.2232, 0.6661, 0.1665, 0.6663, 0.6558, 0.6486, 0.706, 0.6487, 0.7054, 0.6528, 0.6553, 0.6527, 0.6453, 0.7227, 0.6363, 0.7272, 0.6292, 0.7202, 0.6387, 0.712, 0.3854, 0.7102, 0.3763, 0.7102, 0.3761, 0.6363, 0.3851, 0.6363, 0.3792, 0.4885, 0.3897, 0.4885, 0.39, 0.5623, 0.3794, 0.5624, 0.1663, 0.5851, 0.2229, 0.5849, 0.2229, 0.5885, 0.1663, 0.5887, 0.7229, 0.5462, 0.7301, 0.5368, 0.739, 0.5382, 0.7324, 0.5512, 0.6014, 0.5704, 0.6017, 0.6443, 0.545, 0.6444, 0.5448, 0.5706, 0.6282, 0.7703, 0.6172, 0.8098, 0.6014, 0.7929, 0.7356, 0.7621, 0.7467, 0.7954, 0.7245, 0.8016, 0.6282, 0.7703, 0.6014, 0.7929, 0.6014, 0.7628, 0.7356, 0.7621, 0.7624, 0.7697, 0.7467, 0.7954, 0.6282, 0.7703, 0.6014, 0.7628, 0.6171, 0.7371, 0.7356, 0.7621, 0.7624, 0.7395, 0.7624, 0.7697, 0.6282, 0.7703, 0.6171, 0.7371, 0.6393, 0.7308, 0.7356, 0.7621, 0.7466, 0.7226, 0.7624, 0.7395, 0.6282, 0.7703, 0.6393, 0.7308, 0.655, 0.7477, 0.7356, 0.7621, 0.7244, 0.7289, 0.7466, 0.7226, 0.6282, 0.7703, 0.655, 0.7477, 0.6551, 0.7778, 0.7356, 0.7621, 0.7087, 0.7546, 0.7244, 0.7289, 0.6282, 0.7703, 0.6551, 0.7778, 0.6394, 0.8036, 0.7356, 0.7621, 0.7088, 0.7848, 0.7087, 0.7546, 0.6394, 0.8036, 0.6172, 0.8098, 0.6282, 0.7703, 0.7356, 0.7621, 0.7245, 0.8016, 0.7088, 0.7848, 0.933, 0.5663, 0.9312, 6.69e-05, 0.953, 0.0, 0.9547, 0.5662, 0.7229, 0.0001762, 0.7212, 0.5664, 0.6912, 0.5663, 0.6929, 8.417e-05, 0.6929, 8.417e-05, 0.6912, 0.5663, 0.6637, 0.5662, 0.6655, 0.0, 0.866, 0.5663, 0.8642, 0.0001335, 0.886, 6.676e-05, 0.8877, 0.5663, 0.8877, 0.5663, 0.886, 6.676e-05, 0.9078, 0.0, 0.9095, 0.5662, 0.6028, 0.0, 0.6046, 0.5662, 0.5754, 0.5663, 0.5736, 8.968e-05, 0.5736, 8.968e-05, 0.5754, 0.5663, 0.5465, 0.5664, 0.5448, 0.0001781, 0.9312, 6.69e-05, 0.933, 0.5663, 0.9112, 0.5663, 0.9095, 0.0001335, 0.6819, 0.7703, 0.693, 0.8098, 0.6708, 0.8036, 0.5739, 0.7703, 0.5851, 0.8036, 0.5629, 0.8098, 0.6819, 0.7703, 0.6708, 0.8036, 0.6551, 0.7778, 0.5739, 0.7703, 0.6008, 0.7778, 0.5851, 0.8036, 0.6819, 0.7703, 0.6551, 0.7778, 0.6551, 0.7477, 0.5739, 0.7703, 0.6007, 0.7477, 0.6008, 0.7778, 0.6819, 0.7703, 0.6551, 0.7477, 0.6708, 0.7308, 0.5739, 0.7703, 0.585, 0.7308, 0.6007, 0.7477, 0.6819, 0.7703, 0.6708, 0.7308, 0.6931, 0.7371, 0.5739, 0.7703, 0.5628, 0.7371, 0.585, 0.7308, 0.6819, 0.7703, 0.6931, 0.7371, 0.7087, 0.7628, 0.5739, 0.7703, 0.5471, 0.7628, 0.5628, 0.7371, 0.6819, 0.7703, 0.7087, 0.7628, 0.7087, 0.7929, 0.5739, 0.7703, 0.5471, 0.7929, 0.5471, 0.7628, 0.7087, 0.7929, 0.693, 0.8098, 0.6819, 0.7703, 0.5739, 0.7703, 0.5629, 0.8098, 0.5471, 0.7929, 0.9782, 0.5663, 0.9765, 6.692e-05, 0.9983, 0.0, 1.0, 0.5662, 0.6637, 0.0001763, 0.662, 0.5664, 0.632, 0.5663, 0.6337, 8.428e-05, 0.6337, 8.428e-05, 0.632, 0.5663, 0.6046, 0.5662, 0.6063, 0.0, 0.8207, 0.5663, 0.819, 0.0001335, 0.8407, 6.676e-05, 0.8425, 0.5663, 0.8425, 0.5663, 0.8407, 6.676e-05, 0.8625, 0.0, 0.8642, 0.5662, 0.5431, 0.0, 0.5448, 0.5662, 0.5156, 0.5663, 0.5139, 8.974e-05, 0.5139, 8.974e-05, 0.5156, 0.5663, 0.4868, 0.5664, 0.4851, 0.0001782, 0.9765, 6.692e-05, 0.9782, 0.5663, 0.9565, 0.5663, 0.9547, 0.0001335, 0.6287, 0.6146, 0.6188, 0.5664, 0.6387, 0.577, 0.3187, 0.6331, 0.3287, 0.6707, 0.3088, 0.6813, 0.6287, 0.6146, 0.6387, 0.577, 0.6528, 0.6097, 0.3187, 0.6331, 0.3428, 0.6381, 0.3287, 0.6707, 0.6287, 0.6146, 0.6528, 0.6097, 0.6527, 0.6452, 0.3187, 0.6331, 0.3427, 0.6025, 0.3428, 0.6381, 0.6287, 0.6146, 0.6527, 0.6452, 0.6386, 0.6628, 0.3187, 0.6331, 0.3286, 0.5849, 0.3427, 0.6025, 0.6287, 0.6146, 0.6386, 0.6628, 0.6186, 0.6522, 0.3187, 0.6331, 0.3086, 0.5955, 0.3286, 0.5849, 0.6287, 0.6146, 0.6186, 0.6522, 0.6046, 0.6196, 0.3187, 0.6331, 0.2946, 0.6282, 0.3086, 0.5955, 0.6287, 0.6146, 0.6046, 0.6196, 0.6046, 0.584, 0.3187, 0.6331, 0.2946, 0.6637, 0.2946, 0.6282, 0.6046, 0.584, 0.6188, 0.5664, 0.6287, 0.6146, 0.3187, 0.6331, 0.3088, 0.6813, 0.2946, 0.6637, 0.4632, 0.9809, 0.4617, 0.4885, 0.4835, 0.4885, 0.4851, 0.9808, 0.3443, 0.4885, 0.3428, 0.001133, 0.3776, 0.0, 0.3791, 0.4873, 0.3791, 0.4873, 0.3776, 0.0, 0.4124, 0.0009199, 0.4139, 0.4883, 0.392, 0.9809, 0.3905, 0.4885, 0.4124, 0.4885, 0.4139, 0.9808, 0.09998, 0.4922, 0.1015, 0.0, 0.1159, 0.0004024, 0.1144, 0.4927, 0.1144, 0.4927, 0.1159, 0.0004024, 0.1507, 0.0006575, 0.1492, 0.4929, 0.1492, 0.4929, 0.1507, 0.0006575, 0.1855, 0.000616, 0.184, 0.4929, 0.2, 0.0003021, 0.1985, 0.4926, 0.184, 0.4929, 0.1855, 0.000616, 0.5092, 0.6146, 0.4993, 0.6628, 0.4851, 0.6452, 0.2473, 0.6331, 0.2573, 0.6707, 0.2374, 0.6813, 0.5092, 0.6146, 0.4851, 0.6452, 0.4851, 0.6097, 0.2473, 0.6331, 0.2714, 0.6381, 0.2573, 0.6707, 0.5092, 0.6146, 0.4851, 0.6097, 0.4991, 0.577, 0.2473, 0.6331, 0.2713, 0.6025, 0.2714, 0.6381, 0.5092, 0.6146, 0.4991, 0.577, 0.5191, 0.5664, 0.2473, 0.6331, 0.2572, 0.5849, 0.2713, 0.6025, 0.5092, 0.6146, 0.5191, 0.5664, 0.5332, 0.584, 0.2473, 0.6331, 0.2372, 0.5955, 0.2572, 0.5849, 0.5092, 0.6146, 0.5332, 0.584, 0.5333, 0.6196, 0.2473, 0.6331, 0.2232, 0.6282, 0.2372, 0.5955, 0.5092, 0.6146, 0.5333, 0.6196, 0.5192, 0.6522, 0.2473, 0.6331, 0.2232, 0.6637, 0.2232, 0.6282, 0.5192, 0.6522, 0.4993, 0.6628, 0.5092, 0.6146, 0.2473, 0.6331, 0.2374, 0.6813, 0.2232, 0.6637, 0.3443, 0.9809, 0.3428, 0.4885, 0.3647, 0.4885, 0.3662, 0.9808, 0.4154, 0.4885, 0.4139, 0.001133, 0.4487, 0.0, 0.4502, 0.4873, 0.4502, 0.4873, 0.4487, 0.0, 0.4836, 0.0009199, 0.4851, 0.4883, 0.4154, 0.9809, 0.4139, 0.4885, 0.4358, 0.4885, 0.4373, 0.9808, 0.0, 0.4922, 0.00151, 0.0, 0.01593, 0.0004024, 0.01442, 0.4927, 0.01442, 0.4927, 0.01593, 0.0004024, 0.05074, 0.0006575, 0.04923, 0.4929, 0.04923, 0.4929, 0.05074, 0.0006575, 0.08556, 0.000616, 0.08405, 0.4929, 0.09998, 0.0003021, 0.09847, 0.4926, 0.08405, 0.4929, 0.08556, 0.000616, 0.06833, 0.5404, 0.0367, 0.5491, 0.03668, 0.513, 0.1313, 0.5404, 0.1627, 0.5129, 0.1627, 0.549, 0.06833, 0.5404, 0.03668, 0.513, 0.0552, 0.4929, 0.1313, 0.5404, 0.1443, 0.4929, 0.1627, 0.5129, 0.06833, 0.5404, 0.0552, 0.4929, 0.08141, 0.5006, 0.1313, 0.5404, 0.1183, 0.5008, 0.1443, 0.4929, 0.06833, 0.5404, 0.08141, 0.5006, 0.09996, 0.5316, 0.1313, 0.5404, 0.09998, 0.5318, 0.1183, 0.5008, 0.06833, 0.5404, 0.09996, 0.5316, 0.09998, 0.5677, 0.1313, 0.5404, 0.09998, 0.5679, 0.09998, 0.5318, 0.06833, 0.5404, 0.09998, 0.5677, 0.08146, 0.5878, 0.1313, 0.5404, 0.1183, 0.5879, 0.09998, 0.5679, 0.06833, 0.5404, 0.08146, 0.5878, 0.05525, 0.5801, 0.1313, 0.5404, 0.1443, 0.58, 0.1183, 0.5879, 0.05525, 0.5801, 0.0367, 0.5491, 0.06833, 0.5404, 0.1313, 0.5404, 0.1627, 0.549, 0.1443, 0.58, 0.308, 0.5848, 0.3062, 0.0001068, 0.341, 0.0, 0.3428, 0.5847, 0.7245, 0.5297, 0.7229, 0.0001423, 0.7461, 0.006185, 0.7477, 0.5357, 0.7477, 0.5357, 0.7461, 0.006185, 0.7693, 0.0, 0.7709, 0.5295, 0.2714, 0.0002136, 0.2696, 0.5849, 0.2348, 0.5848, 0.2366, 0.0001068, 0.2366, 0.0001068, 0.2348, 0.5848, 0.2, 0.5847, 0.2018, 0.0, 0.8174, 0.006042, 0.819, 0.5356, 0.7958, 0.5295, 0.7941, 0.0, 0.7941, 0.0, 0.7958, 0.5295, 0.7726, 0.5357, 0.7709, 0.006185, 0.3062, 0.0001068, 0.308, 0.5848, 0.2732, 0.5849, 0.2714, 0.0002136])
me_cube_003.materials.append(mat_noneuntitled)
me_cube_003.materials.append(mat_noneuntitled_001)
me_cube_003.materials.append(mat_noneuntitled_002)
me_cube_003.use_remesh_preserve_volume = False
me_cube_003.use_remesh_preserve_attributes = False
me_cube_003.use_mirror_vertex_groups = False
me_cube_003.update()
me_cube_002 = bpy.data.meshes.new('Cube.002')
me_cube_002.from_pydata([(-0.875, -0.1, -0.5), (-0.875, 0.1, -0.5), (0.875, 0.1, -0.5), (0.875, -0.1, -0.5), (0.875, 0.1, -0.5), (0.8854, -0.125, -0.475), (-0.8854, -0.125, -0.475), (-0.875, 0.1, -0.5), (-0.8827, 0.1187, -0.4813), (0.8854, 0.125, -0.475), (-0.8827, 0.1187, -0.4813), (-1.475, -0.125, 0.475), (-1.475, -0.125, -0.475), (-1.115, -0.125, -0.475), (-1.088, -0.125, -0.4116), (0.9116, -0.125, -0.4116), (-0.9116, -0.125, -0.4116), (-1.0, -0.125, -0.375), (-0.8854, 0.125, -0.475), (0.9116, 0.125, -0.4116), (1.475, -0.125, 0.475), (1.0, -0.125, -0.375), (-1.5, -0.1, 0.475), (-1.5, -0.1, -0.475), (-1.475, -0.1, -0.5), (-1.125, -0.1, -0.5), (-1.115, 0.125, -0.475), (-1.475, 0.125, -0.475), (-1.475, 0.125, 0.475), (-1.088, 0.125, -0.4116), (-0.9116, 0.125, -0.4116), (-1.0, 0.125, -0.375), (1.0, 0.125, -0.375), (1.088, -0.125, -0.4116), (-1.475, -0.1, 0.5), (1.475, -0.1, 0.5), (-1.5, 0.1, 0.475), (-1.5, 0.1, -0.475), (-1.475, 0.1, -0.5), (-1.125, 0.1, -0.5), (-1.116, 0.1212, -0.4788), (1.475, 0.125, 0.475), (1.088, 0.125, -0.4116), (1.475, -0.125, -0.475), (1.115, -0.125, -0.475), (1.475, 0.1, 0.5), (-1.475, 0.1, 0.5), (1.5, -0.1, 0.475), (-1.116, 0.1212, -0.4788), (-1.125, 0.1, -0.5), (1.115, 0.125, -0.475), (1.125, -0.1, -0.5), (1.475, -0.1, -0.5), (1.5, -0.1, -0.475), (1.5, 0.1, 0.475), (1.475, 0.125, -0.475), (1.125, 0.1, -0.5), (1.125, 0.1, -0.5), (1.475, 0.1, -0.5), (1.5, 0.1, -0.475)], [], [(25, 24, 38, 39), (0, 1, 2, 3), (51, 57, 58, 52), (35, 45, 46, 34), (47, 53, 59, 54), (15, 21, 20, 11), (21, 33, 20), (11, 17, 16, 5), (11, 14, 17), (16, 6, 5), (5, 15, 11), (11, 12, 13, 14), (43, 20, 33, 44), (36, 37, 23, 22), (41, 32, 19, 28), (41, 42, 32), (30, 31, 28, 9), (31, 29, 28), (9, 18, 30), (28, 19, 9), (26, 27, 28, 29), (55, 50, 42, 41), (53, 52, 58, 59), (12, 24, 25, 13), (0, 3, 5, 6), (51, 52, 43, 44), (48, 49, 27, 40), (39, 38, 27, 49), (8, 10, 4), (2, 7, 8, 4), (2, 1, 7), (27, 26, 40), (18, 9, 4, 10), (58, 57, 56, 55), (56, 50, 55), (37, 38, 24, 23), (28, 46, 45, 41), (22, 34, 46, 36), (47, 54, 45, 35), (34, 11, 20, 35), (41, 54, 59, 55), (47, 20, 43, 53), (11, 22, 23, 12), (28, 27, 37, 36), (58, 55, 59), (52, 53, 43), (24, 12, 23), (38, 37, 27), (45, 54, 41), (35, 20, 47), (34, 22, 11), (46, 28, 36), (32, 42, 33, 21), (51, 44, 50, 56), (33, 42, 50, 44), (57, 51, 56), (3, 2, 4), (9, 5, 3, 4), (9, 19, 15, 5), (19, 32, 21, 15), (30, 16, 17, 31), (0, 18, 10, 8), (7, 0, 8), (18, 0, 6, 16), (16, 30, 18), (1, 0, 7), (25, 39, 49), (48, 40, 25, 49), (26, 13, 25, 40), (26, 29, 14, 13), (14, 29, 31, 17)])
me_cube_002.use_remesh_preserve_volume = False
me_cube_002.use_remesh_preserve_attributes = False
me_cube_002.use_mirror_vertex_groups = False
me_cube_002.update()

# ---- objects
ob_cube_003 = bpy.data.objects.new('Cube.003', me_cube_003)
ob_cube = bpy.data.objects.new('Cube', me_cube_002)

# ---- transforms, parenting, visibility, modifiers, constraints
ob_cube_003.location = (-0.25, 0.0, 0.5)
ob_cube_003.scale = (0.5, 0.375, 0.25)
ob_cube_003.lineart.crease_threshold = 0.0
ob_cube.location = (0.0, 0.0, 0.0)
ob_cube.lineart.crease_threshold = 0.0

# ---- collection membership
col_collection_1.objects.link(ob_cube_003)
col_collection_2.objects.link(ob_cube)

# ---- scene / render settings (as saved in the file)
scene.frame_start = 1; scene.frame_end = 250; scene.frame_set(1)
scene.render.engine = 'BLENDER_EEVEE_NEXT'
scene.render.image_settings.color_mode = 'RGB'
scene.render.image_settings.compression = 90
scene.render.resolution_percentage = 50
scene.render.dither_intensity = 0.0
scene.render.bake_margin = 2
scene.render.bake_bias = 0.0
scene.cycles.use_denoising = False
scene.cycles.samples = 10
scene.cycles.sampling_pattern = 'TABULATED_SOBOL'
scene.cycles.light_sampling_threshold = 0.0
scene.cycles.use_adaptive_sampling = False
scene.cycles.use_light_tree = False
scene.cycles.blur_glossy = 0.0
scene.cycles.volume_bounces = 1
scene.cycles.pixel_filter_type = 'GAUSSIAN'
scene.cycles.sample_clamp_indirect = 0.0
scene.view_settings.view_transform = 'Standard'
bpy.context.view_layer.update()

# ---- added for rendering (the .blend has no active camera and no usable light): camera, sun
cam_auto = bpy.data.cameras.new('AutoCamera')
cam_auto.lens = 50.0
cam_auto.sensor_width = 36.0
cam_auto.clip_end = 1000.0
ob_auto_camera = bpy.data.objects.new('AutoCamera', cam_auto)
scene.collection.objects.link(ob_auto_camera)
ob_auto_camera.location = (3.33121, -3.30995, 2.61497)
ob_auto_camera.rotation_euler = (1.09748, -7.21219e-08, 0.694738)
scene.camera = ob_auto_camera
light_auto_sun = bpy.data.lights.new('AutoSun', 'SUN')
light_auto_sun.energy = 3.0
light_auto_sun.angle = 0.0523599
ob_auto_sun = bpy.data.objects.new('AutoSun', light_auto_sun)
scene.collection.objects.link(ob_auto_sun)
ob_auto_sun.rotation_euler = (0.872665, 0.174533, 0.523599)
bpy.context.view_layer.update()
